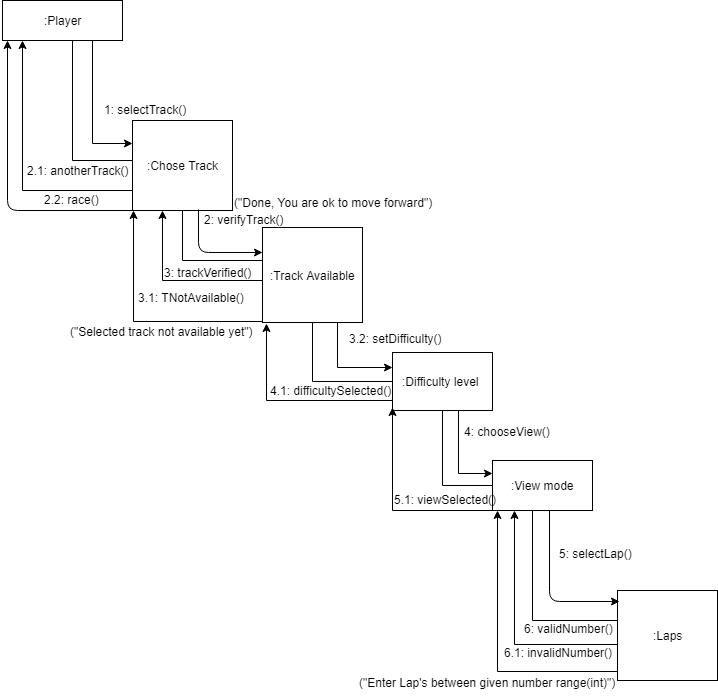

The diagram above was exported from draw.io. Its source (the exported page's mxGraphModel, read from the mxfile embedded in the PNG):
<mxGraphModel dx="754" dy="659" grid="1" gridSize="10" guides="1" tooltips="1" connect="1" arrows="1" fold="1" page="1" pageScale="1" pageWidth="827" pageHeight="1169" math="0" shadow="0">
  <root>
    <mxCell id="0" />
    <mxCell id="1" parent="0" />
    <mxCell id="irsS7MukIiUfMLomfX7m-12" style="edgeStyle=orthogonalEdgeStyle;rounded=0;orthogonalLoop=1;jettySize=auto;html=1;endArrow=classic;endFill=1;exitX=0.75;exitY=1;exitDx=0;exitDy=0;entryX=0;entryY=0.25;entryDx=0;entryDy=0;" parent="1" source="irsS7MukIiUfMLomfX7m-1" target="irsS7MukIiUfMLomfX7m-2" edge="1">
      <mxGeometry relative="1" as="geometry">
        <mxPoint x="180" y="195" as="targetPoint" />
      </mxGeometry>
    </mxCell>
    <mxCell id="irsS7MukIiUfMLomfX7m-16" style="edgeStyle=orthogonalEdgeStyle;rounded=0;orthogonalLoop=1;jettySize=auto;html=1;exitX=0.5;exitY=1;exitDx=0;exitDy=0;entryX=0;entryY=0.5;entryDx=0;entryDy=0;endArrow=none;endFill=0;" parent="1" edge="1">
      <mxGeometry relative="1" as="geometry">
        <mxPoint x="130" y="60" as="sourcePoint" />
        <mxPoint x="190" y="195" as="targetPoint" />
        <Array as="points">
          <mxPoint x="130" y="180" />
          <mxPoint x="240" y="180" />
          <mxPoint x="240" y="195" />
        </Array>
      </mxGeometry>
    </mxCell>
    <mxCell id="irsS7MukIiUfMLomfX7m-1" value=":Player" style="html=1;" parent="1" vertex="1">
      <mxGeometry x="60" y="20" width="120" height="40" as="geometry" />
    </mxCell>
    <mxCell id="irsS7MukIiUfMLomfX7m-17" style="edgeStyle=orthogonalEdgeStyle;rounded=0;orthogonalLoop=1;jettySize=auto;html=1;endArrow=none;endFill=0;entryX=0;entryY=0.5;entryDx=0;entryDy=0;exitX=0.5;exitY=1;exitDx=0;exitDy=0;" parent="1" source="irsS7MukIiUfMLomfX7m-2" target="irsS7MukIiUfMLomfX7m-3" edge="1">
      <mxGeometry relative="1" as="geometry">
        <mxPoint x="290" y="280" as="targetPoint" />
        <Array as="points">
          <mxPoint x="240" y="280" />
          <mxPoint x="320" y="280" />
        </Array>
      </mxGeometry>
    </mxCell>
    <mxCell id="irsS7MukIiUfMLomfX7m-29" style="edgeStyle=orthogonalEdgeStyle;rounded=0;orthogonalLoop=1;jettySize=auto;html=1;endArrow=classic;endFill=1;entryX=0.167;entryY=1;entryDx=0;entryDy=0;entryPerimeter=0;" parent="1" source="irsS7MukIiUfMLomfX7m-2" target="irsS7MukIiUfMLomfX7m-1" edge="1">
      <mxGeometry relative="1" as="geometry">
        <mxPoint x="90" y="70" as="targetPoint" />
        <Array as="points">
          <mxPoint x="80" y="210" />
        </Array>
      </mxGeometry>
    </mxCell>
    <mxCell id="irsS7MukIiUfMLomfX7m-2" value=":Chose Track&lt;br&gt;" style="html=1;" parent="1" vertex="1">
      <mxGeometry x="190" y="140" width="100" height="90" as="geometry" />
    </mxCell>
    <mxCell id="irsS7MukIiUfMLomfX7m-19" style="edgeStyle=orthogonalEdgeStyle;rounded=0;orthogonalLoop=1;jettySize=auto;html=1;endArrow=classic;endFill=1;exitX=0;exitY=0.75;exitDx=0;exitDy=0;" parent="1" source="irsS7MukIiUfMLomfX7m-3" edge="1">
      <mxGeometry relative="1" as="geometry">
        <mxPoint x="220" y="230" as="targetPoint" />
        <Array as="points">
          <mxPoint x="320" y="300" />
          <mxPoint x="220" y="300" />
        </Array>
      </mxGeometry>
    </mxCell>
    <mxCell id="irsS7MukIiUfMLomfX7m-32" style="edgeStyle=orthogonalEdgeStyle;rounded=0;orthogonalLoop=1;jettySize=auto;html=1;entryX=0;entryY=0.75;entryDx=0;entryDy=0;endArrow=none;endFill=0;exitX=0.5;exitY=1;exitDx=0;exitDy=0;" parent="1" source="irsS7MukIiUfMLomfX7m-3" target="irsS7MukIiUfMLomfX7m-4" edge="1">
      <mxGeometry relative="1" as="geometry">
        <mxPoint x="490" y="270" as="sourcePoint" />
        <Array as="points">
          <mxPoint x="370" y="401" />
          <mxPoint x="450" y="401" />
        </Array>
      </mxGeometry>
    </mxCell>
    <mxCell id="irsS7MukIiUfMLomfX7m-33" style="edgeStyle=orthogonalEdgeStyle;rounded=0;orthogonalLoop=1;jettySize=auto;html=1;endArrow=classic;endFill=1;exitX=0.75;exitY=1;exitDx=0;exitDy=0;entryX=0;entryY=0.25;entryDx=0;entryDy=0;" parent="1" source="irsS7MukIiUfMLomfX7m-3" target="irsS7MukIiUfMLomfX7m-4" edge="1">
      <mxGeometry relative="1" as="geometry">
        <mxPoint x="440" y="401" as="targetPoint" />
      </mxGeometry>
    </mxCell>
    <mxCell id="irsS7MukIiUfMLomfX7m-3" value=":Track Available" style="html=1;" parent="1" vertex="1">
      <mxGeometry x="320" y="247" width="100" height="95" as="geometry" />
    </mxCell>
    <mxCell id="irsS7MukIiUfMLomfX7m-10" style="edgeStyle=orthogonalEdgeStyle;rounded=0;orthogonalLoop=1;jettySize=auto;html=1;entryX=0;entryY=0.5;entryDx=0;entryDy=0;endArrow=none;endFill=0;exitX=0.5;exitY=1;exitDx=0;exitDy=0;" parent="1" source="irsS7MukIiUfMLomfX7m-4" target="irsS7MukIiUfMLomfX7m-5" edge="1">
      <mxGeometry relative="1" as="geometry" />
    </mxCell>
    <mxCell id="irsS7MukIiUfMLomfX7m-35" style="edgeStyle=orthogonalEdgeStyle;rounded=0;orthogonalLoop=1;jettySize=auto;html=1;exitX=0.66;exitY=1;exitDx=0;exitDy=0;entryX=0;entryY=0.25;entryDx=0;entryDy=0;endArrow=classic;endFill=1;exitPerimeter=0;" parent="1" source="irsS7MukIiUfMLomfX7m-4" target="irsS7MukIiUfMLomfX7m-5" edge="1">
      <mxGeometry relative="1" as="geometry" />
    </mxCell>
    <mxCell id="irsS7MukIiUfMLomfX7m-50" style="edgeStyle=orthogonalEdgeStyle;rounded=0;orthogonalLoop=1;jettySize=auto;html=1;entryX=0.04;entryY=1.011;entryDx=0;entryDy=0;entryPerimeter=0;endArrow=classic;endFill=1;" parent="1" source="irsS7MukIiUfMLomfX7m-4" target="irsS7MukIiUfMLomfX7m-3" edge="1">
      <mxGeometry relative="1" as="geometry">
        <Array as="points">
          <mxPoint x="324" y="420" />
        </Array>
      </mxGeometry>
    </mxCell>
    <mxCell id="irsS7MukIiUfMLomfX7m-4" value=":Difficulty level&amp;nbsp;" style="html=1;" parent="1" vertex="1">
      <mxGeometry x="450" y="372" width="100" height="58" as="geometry" />
    </mxCell>
    <mxCell id="irsS7MukIiUfMLomfX7m-11" style="edgeStyle=orthogonalEdgeStyle;rounded=0;orthogonalLoop=1;jettySize=auto;html=1;entryX=0;entryY=0.5;entryDx=0;entryDy=0;endArrow=none;endFill=0;" parent="1" source="irsS7MukIiUfMLomfX7m-5" target="irsS7MukIiUfMLomfX7m-6" edge="1">
      <mxGeometry relative="1" as="geometry">
        <Array as="points">
          <mxPoint x="590" y="640" />
          <mxPoint x="675" y="640" />
        </Array>
      </mxGeometry>
    </mxCell>
    <mxCell id="irsS7MukIiUfMLomfX7m-48" style="edgeStyle=orthogonalEdgeStyle;rounded=0;orthogonalLoop=1;jettySize=auto;html=1;endArrow=classic;endFill=1;" parent="1" source="irsS7MukIiUfMLomfX7m-5" edge="1">
      <mxGeometry relative="1" as="geometry">
        <mxPoint x="450" y="427" as="targetPoint" />
        <Array as="points">
          <mxPoint x="450" y="530" />
          <mxPoint x="450" y="427" />
        </Array>
      </mxGeometry>
    </mxCell>
    <mxCell id="irsS7MukIiUfMLomfX7m-5" value=":View mode" style="html=1;" parent="1" vertex="1">
      <mxGeometry x="550" y="480" width="100" height="50" as="geometry" />
    </mxCell>
    <mxCell id="irsS7MukIiUfMLomfX7m-42" style="edgeStyle=orthogonalEdgeStyle;rounded=0;orthogonalLoop=1;jettySize=auto;html=1;endArrow=classic;endFill=1;exitX=1.064;exitY=0.133;exitDx=0;exitDy=0;exitPerimeter=0;" parent="1" source="irsS7MukIiUfMLomfX7m-47" edge="1">
      <mxGeometry relative="1" as="geometry">
        <mxPoint x="572" y="530" as="targetPoint" />
        <mxPoint x="670" y="664" as="sourcePoint" />
        <Array as="points">
          <mxPoint x="677" y="664" />
          <mxPoint x="572" y="664" />
        </Array>
      </mxGeometry>
    </mxCell>
    <mxCell id="irsS7MukIiUfMLomfX7m-6" value=":Laps" style="html=1;" parent="1" vertex="1">
      <mxGeometry x="675" y="610" width="100" height="90" as="geometry" />
    </mxCell>
    <mxCell id="irsS7MukIiUfMLomfX7m-13" value="1: selectTrack()" style="text;html=1;resizable=0;points=[];autosize=1;align=left;verticalAlign=top;spacingTop=-4;" parent="1" vertex="1">
      <mxGeometry x="160" y="120" width="100" height="20" as="geometry" />
    </mxCell>
    <mxCell id="irsS7MukIiUfMLomfX7m-14" value="2: verifyTrack()" style="text;html=1;resizable=0;points=[];autosize=1;align=left;verticalAlign=top;spacingTop=-4;" parent="1" vertex="1">
      <mxGeometry x="260" y="230" width="100" height="20" as="geometry" />
    </mxCell>
    <mxCell id="irsS7MukIiUfMLomfX7m-18" value="" style="endArrow=classic;html=1;exitX=0.66;exitY=0.986;exitDx=0;exitDy=0;exitPerimeter=0;entryX=0;entryY=0.263;entryDx=0;entryDy=0;entryPerimeter=0;edgeStyle=orthogonalEdgeStyle;" parent="1" source="irsS7MukIiUfMLomfX7m-2" target="irsS7MukIiUfMLomfX7m-3" edge="1">
      <mxGeometry width="50" height="50" relative="1" as="geometry">
        <mxPoint x="30" y="380" as="sourcePoint" />
        <mxPoint x="310" y="270" as="targetPoint" />
      </mxGeometry>
    </mxCell>
    <mxCell id="irsS7MukIiUfMLomfX7m-20" value="3: trackVerified()" style="text;html=1;resizable=0;points=[];autosize=1;align=left;verticalAlign=top;spacingTop=-4;" parent="1" vertex="1">
      <mxGeometry x="220" y="282.5" width="100" height="20" as="geometry" />
    </mxCell>
    <mxCell id="irsS7MukIiUfMLomfX7m-24" value="3.1: TNotAvailable()&amp;nbsp;" style="text;html=1;resizable=0;points=[];autosize=1;align=left;verticalAlign=top;spacingTop=-4;" parent="1" vertex="1">
      <mxGeometry x="194" y="307.5" width="120" height="20" as="geometry" />
    </mxCell>
    <mxCell id="irsS7MukIiUfMLomfX7m-27" style="edgeStyle=orthogonalEdgeStyle;rounded=0;orthogonalLoop=1;jettySize=auto;html=1;endArrow=classic;endFill=1;entryX=0.01;entryY=1;entryDx=0;entryDy=0;entryPerimeter=0;" parent="1" edge="1" target="irsS7MukIiUfMLomfX7m-2">
      <mxGeometry relative="1" as="geometry">
        <mxPoint x="191" y="241" as="targetPoint" />
        <mxPoint x="320" y="341" as="sourcePoint" />
        <Array as="points">
          <mxPoint x="320" y="339" />
          <mxPoint x="320" y="341" />
          <mxPoint x="191" y="341" />
        </Array>
      </mxGeometry>
    </mxCell>
    <mxCell id="irsS7MukIiUfMLomfX7m-30" value="2.1: anotherTrack()" style="text;html=1;resizable=0;points=[];autosize=1;align=left;verticalAlign=top;spacingTop=-4;" parent="1" vertex="1">
      <mxGeometry x="83" y="181" width="120" height="20" as="geometry" />
    </mxCell>
    <mxCell id="irsS7MukIiUfMLomfX7m-34" value="3.2: setDifficulty()" style="text;html=1;resizable=0;points=[];autosize=1;align=left;verticalAlign=top;spacingTop=-4;" parent="1" vertex="1">
      <mxGeometry x="405" y="349" width="110" height="20" as="geometry" />
    </mxCell>
    <mxCell id="irsS7MukIiUfMLomfX7m-36" value="4: chooseView()" style="text;html=1;" parent="1" vertex="1">
      <mxGeometry x="520" y="438" width="150" height="30" as="geometry" />
    </mxCell>
    <mxCell id="irsS7MukIiUfMLomfX7m-39" value="5: selectLap()" style="text;html=1;" parent="1" vertex="1">
      <mxGeometry x="615" y="560" width="85" height="30" as="geometry" />
    </mxCell>
    <mxCell id="irsS7MukIiUfMLomfX7m-43" value="6: validNumber()" style="text;html=1;resizable=0;points=[];autosize=1;align=left;verticalAlign=top;spacingTop=-4;" parent="1" vertex="1">
      <mxGeometry x="580" y="639" width="100" height="20" as="geometry" />
    </mxCell>
    <mxCell id="irsS7MukIiUfMLomfX7m-46" style="edgeStyle=orthogonalEdgeStyle;rounded=0;orthogonalLoop=1;jettySize=auto;html=1;endArrow=classic;endFill=1;entryX=0.875;entryY=1;entryDx=0;entryDy=0;entryPerimeter=0;" parent="1" target="irsS7MukIiUfMLomfX7m-49" edge="1">
      <mxGeometry relative="1" as="geometry">
        <mxPoint x="555" y="540" as="targetPoint" />
        <mxPoint x="675" y="691" as="sourcePoint" />
        <Array as="points">
          <mxPoint x="555" y="691" />
        </Array>
      </mxGeometry>
    </mxCell>
    <mxCell id="irsS7MukIiUfMLomfX7m-47" value="6.1: invalidNumber()" style="text;html=1;" parent="1" vertex="1">
      <mxGeometry x="560" y="659" width="110" height="30" as="geometry" />
    </mxCell>
    <mxCell id="irsS7MukIiUfMLomfX7m-49" value="5.1: viewSelected()" style="text;html=1;resizable=0;points=[];autosize=1;align=left;verticalAlign=top;spacingTop=-4;" parent="1" vertex="1">
      <mxGeometry x="450" y="510" width="120" height="20" as="geometry" />
    </mxCell>
    <mxCell id="irsS7MukIiUfMLomfX7m-51" value="4.1: difficultySelected()" style="text;html=1;resizable=0;points=[];autosize=1;align=left;verticalAlign=top;spacingTop=-4;" parent="1" vertex="1">
      <mxGeometry x="326" y="401" width="140" height="20" as="geometry" />
    </mxCell>
    <mxCell id="irsS7MukIiUfMLomfX7m-58" value="2.2: race()" style="text;html=1;resizable=0;points=[];autosize=1;align=left;verticalAlign=top;spacingTop=-4;" parent="1" vertex="1">
      <mxGeometry x="100" y="210" width="70" height="20" as="geometry" />
    </mxCell>
    <mxCell id="irsS7MukIiUfMLomfX7m-59" value="" style="endArrow=classic;html=1;edgeStyle=orthogonalEdgeStyle;" parent="1" edge="1">
      <mxGeometry width="50" height="50" relative="1" as="geometry">
        <mxPoint x="190" y="230" as="sourcePoint" />
        <mxPoint x="65" y="60" as="targetPoint" />
      </mxGeometry>
    </mxCell>
    <mxCell id="2mojEYKAodQbbE86fQT1-4" value="" style="endArrow=classic;html=1;edgeStyle=orthogonalEdgeStyle;entryX=0.05;entryY=0.111;entryDx=0;entryDy=0;entryPerimeter=0;" edge="1" parent="1" source="irsS7MukIiUfMLomfX7m-5">
      <mxGeometry width="50" height="50" relative="1" as="geometry">
        <mxPoint x="604" y="534" as="sourcePoint" />
        <mxPoint x="677" y="621" as="targetPoint" />
        <Array as="points">
          <mxPoint x="607" y="621" />
        </Array>
      </mxGeometry>
    </mxCell>
    <mxCell id="2mojEYKAodQbbE86fQT1-5" value="(&quot;Selected track not available yet&quot;)" style="text;html=1;resizable=0;points=[];autosize=1;align=left;verticalAlign=top;spacingTop=-4;" vertex="1" parent="1">
      <mxGeometry x="126" y="342" width="200" height="20" as="geometry" />
    </mxCell>
    <mxCell id="2mojEYKAodQbbE86fQT1-6" value="(&quot;Enter Lap's between given number range(int)&quot;)" style="text;html=1;" vertex="1" parent="1">
      <mxGeometry x="415" y="689" width="260" height="30" as="geometry" />
    </mxCell>
    <mxCell id="2mojEYKAodQbbE86fQT1-7" value="(&quot;Done, You are ok to move forward&quot;)" style="text;html=1;" vertex="1" parent="1">
      <mxGeometry x="290" y="209" width="210" height="30" as="geometry" />
    </mxCell>
  </root>
</mxGraphModel>